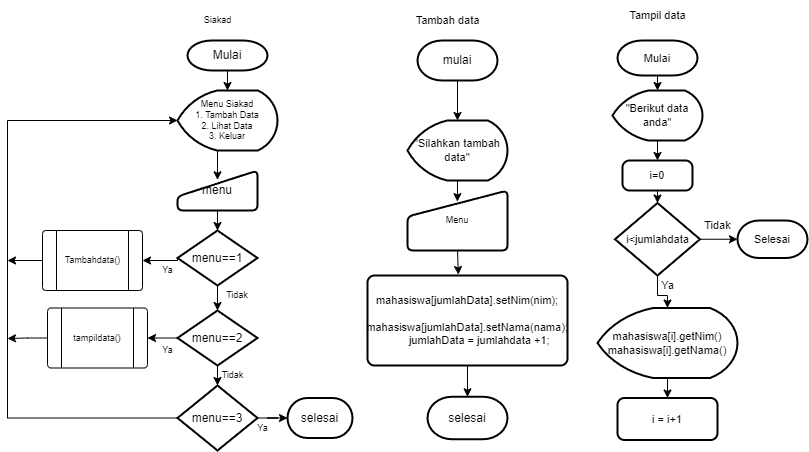

The diagram above was exported from draw.io. Its source (the exported page's mxGraphModel, read from the mxfile embedded in the PNG):
<mxGraphModel dx="1209" dy="1771" grid="1" gridSize="10" guides="1" tooltips="1" connect="1" arrows="1" fold="1" page="1" pageScale="1" pageWidth="850" pageHeight="1100" math="0" shadow="0">
  <root>
    <mxCell id="0" />
    <mxCell id="1" parent="0" />
    <mxCell id="qOH3h6LcZV7yXIkQJMYd-16" style="edgeStyle=orthogonalEdgeStyle;rounded=0;orthogonalLoop=1;jettySize=auto;html=1;exitX=0.5;exitY=1;exitDx=0;exitDy=0;exitPerimeter=0;entryX=0.5;entryY=0;entryDx=0;entryDy=0;entryPerimeter=0;fontSize=9;" edge="1" parent="1" source="qOH3h6LcZV7yXIkQJMYd-2" target="qOH3h6LcZV7yXIkQJMYd-3">
      <mxGeometry relative="1" as="geometry" />
    </mxCell>
    <mxCell id="qOH3h6LcZV7yXIkQJMYd-2" value="Mulai" style="strokeWidth=2;html=1;shape=mxgraph.flowchart.terminator;whiteSpace=wrap;" vertex="1" parent="1">
      <mxGeometry x="210" y="30" width="80" height="30" as="geometry" />
    </mxCell>
    <mxCell id="qOH3h6LcZV7yXIkQJMYd-17" style="edgeStyle=orthogonalEdgeStyle;rounded=0;orthogonalLoop=1;jettySize=auto;html=1;exitX=0.5;exitY=1;exitDx=0;exitDy=0;exitPerimeter=0;entryX=0.5;entryY=0.233;entryDx=0;entryDy=0;entryPerimeter=0;fontSize=9;" edge="1" parent="1" source="qOH3h6LcZV7yXIkQJMYd-3" target="qOH3h6LcZV7yXIkQJMYd-4">
      <mxGeometry relative="1" as="geometry" />
    </mxCell>
    <mxCell id="qOH3h6LcZV7yXIkQJMYd-3" value="&lt;div style=&quot;font-size: 9px;&quot;&gt;&lt;div&gt;Menu Siakad&lt;/div&gt;&lt;div&gt;1. Tambah Data&lt;/div&gt;&lt;div&gt;2. Lihat Data&lt;/div&gt;&lt;div style=&quot;&quot;&gt;3. Keluar&lt;/div&gt;&lt;/div&gt;" style="strokeWidth=2;html=1;shape=mxgraph.flowchart.display;whiteSpace=wrap;" vertex="1" parent="1">
      <mxGeometry x="200" y="80" width="100" height="60" as="geometry" />
    </mxCell>
    <mxCell id="qOH3h6LcZV7yXIkQJMYd-18" value="" style="edgeStyle=orthogonalEdgeStyle;rounded=0;orthogonalLoop=1;jettySize=auto;html=1;fontSize=9;" edge="1" parent="1" source="qOH3h6LcZV7yXIkQJMYd-4" target="qOH3h6LcZV7yXIkQJMYd-5">
      <mxGeometry relative="1" as="geometry" />
    </mxCell>
    <mxCell id="qOH3h6LcZV7yXIkQJMYd-4" value="menu" style="html=1;strokeWidth=2;shape=manualInput;whiteSpace=wrap;rounded=1;size=26;arcSize=11;" vertex="1" parent="1">
      <mxGeometry x="200" y="160" width="80" height="40" as="geometry" />
    </mxCell>
    <mxCell id="qOH3h6LcZV7yXIkQJMYd-21" value="" style="edgeStyle=orthogonalEdgeStyle;rounded=0;orthogonalLoop=1;jettySize=auto;html=1;fontSize=9;" edge="1" parent="1" source="qOH3h6LcZV7yXIkQJMYd-5" target="qOH3h6LcZV7yXIkQJMYd-6">
      <mxGeometry relative="1" as="geometry" />
    </mxCell>
    <mxCell id="qOH3h6LcZV7yXIkQJMYd-38" style="edgeStyle=orthogonalEdgeStyle;rounded=0;orthogonalLoop=1;jettySize=auto;html=1;exitX=0;exitY=0.5;exitDx=0;exitDy=0;exitPerimeter=0;entryX=1;entryY=0.5;entryDx=0;entryDy=0;fontSize=9;" edge="1" parent="1" source="qOH3h6LcZV7yXIkQJMYd-5" target="qOH3h6LcZV7yXIkQJMYd-10">
      <mxGeometry relative="1" as="geometry">
        <Array as="points">
          <mxPoint x="200" y="250" />
        </Array>
      </mxGeometry>
    </mxCell>
    <mxCell id="qOH3h6LcZV7yXIkQJMYd-5" value="menu==1" style="strokeWidth=2;html=1;shape=mxgraph.flowchart.decision;whiteSpace=wrap;" vertex="1" parent="1">
      <mxGeometry x="200" y="220" width="80" height="55" as="geometry" />
    </mxCell>
    <mxCell id="qOH3h6LcZV7yXIkQJMYd-23" style="edgeStyle=orthogonalEdgeStyle;rounded=0;orthogonalLoop=1;jettySize=auto;html=1;exitX=0.5;exitY=1;exitDx=0;exitDy=0;exitPerimeter=0;fontSize=9;" edge="1" parent="1" source="qOH3h6LcZV7yXIkQJMYd-6" target="qOH3h6LcZV7yXIkQJMYd-7">
      <mxGeometry relative="1" as="geometry" />
    </mxCell>
    <mxCell id="qOH3h6LcZV7yXIkQJMYd-39" style="edgeStyle=orthogonalEdgeStyle;rounded=0;orthogonalLoop=1;jettySize=auto;html=1;exitX=0;exitY=0.5;exitDx=0;exitDy=0;exitPerimeter=0;entryX=1;entryY=0.5;entryDx=0;entryDy=0;fontSize=9;" edge="1" parent="1" source="qOH3h6LcZV7yXIkQJMYd-6" target="qOH3h6LcZV7yXIkQJMYd-9">
      <mxGeometry relative="1" as="geometry" />
    </mxCell>
    <mxCell id="qOH3h6LcZV7yXIkQJMYd-6" value="menu==2" style="strokeWidth=2;html=1;shape=mxgraph.flowchart.decision;whiteSpace=wrap;" vertex="1" parent="1">
      <mxGeometry x="200" y="300" width="80" height="55" as="geometry" />
    </mxCell>
    <mxCell id="qOH3h6LcZV7yXIkQJMYd-28" value="" style="edgeStyle=orthogonalEdgeStyle;rounded=0;orthogonalLoop=1;jettySize=auto;html=1;fontSize=9;" edge="1" parent="1" source="qOH3h6LcZV7yXIkQJMYd-7" target="qOH3h6LcZV7yXIkQJMYd-8">
      <mxGeometry relative="1" as="geometry" />
    </mxCell>
    <mxCell id="qOH3h6LcZV7yXIkQJMYd-43" style="edgeStyle=orthogonalEdgeStyle;rounded=0;orthogonalLoop=1;jettySize=auto;html=1;exitX=0;exitY=0.5;exitDx=0;exitDy=0;exitPerimeter=0;entryX=0;entryY=0.5;entryDx=0;entryDy=0;entryPerimeter=0;fontSize=9;" edge="1" parent="1" source="qOH3h6LcZV7yXIkQJMYd-7" target="qOH3h6LcZV7yXIkQJMYd-3">
      <mxGeometry relative="1" as="geometry">
        <Array as="points">
          <mxPoint x="30" y="408" />
          <mxPoint x="30" y="110" />
        </Array>
      </mxGeometry>
    </mxCell>
    <mxCell id="qOH3h6LcZV7yXIkQJMYd-7" value="menu==3" style="strokeWidth=2;html=1;shape=mxgraph.flowchart.decision;whiteSpace=wrap;" vertex="1" parent="1">
      <mxGeometry x="200" y="375" width="80" height="65" as="geometry" />
    </mxCell>
    <mxCell id="qOH3h6LcZV7yXIkQJMYd-8" value="selesai" style="strokeWidth=2;html=1;shape=mxgraph.flowchart.terminator;whiteSpace=wrap;" vertex="1" parent="1">
      <mxGeometry x="310" y="387.5" width="65" height="40" as="geometry" />
    </mxCell>
    <mxCell id="qOH3h6LcZV7yXIkQJMYd-45" style="edgeStyle=orthogonalEdgeStyle;rounded=0;orthogonalLoop=1;jettySize=auto;html=1;exitX=0;exitY=0.5;exitDx=0;exitDy=0;fontSize=9;" edge="1" parent="1" source="qOH3h6LcZV7yXIkQJMYd-9">
      <mxGeometry relative="1" as="geometry">
        <mxPoint x="30" y="328" as="targetPoint" />
      </mxGeometry>
    </mxCell>
    <mxCell id="qOH3h6LcZV7yXIkQJMYd-9" value="" style="verticalLabelPosition=bottom;verticalAlign=top;html=1;shape=process;whiteSpace=wrap;rounded=1;size=0.14;arcSize=6;" vertex="1" parent="1">
      <mxGeometry x="70" y="297.5" width="100" height="60" as="geometry" />
    </mxCell>
    <mxCell id="qOH3h6LcZV7yXIkQJMYd-13" value="tampildata()" style="text;html=1;strokeColor=none;fillColor=none;align=center;verticalAlign=middle;whiteSpace=wrap;rounded=0;fontSize=9;" vertex="1" parent="1">
      <mxGeometry x="90" y="312.5" width="60" height="30" as="geometry" />
    </mxCell>
    <mxCell id="qOH3h6LcZV7yXIkQJMYd-22" value="Tidak" style="text;html=1;strokeColor=none;fillColor=none;align=center;verticalAlign=middle;whiteSpace=wrap;rounded=0;fontSize=9;" vertex="1" parent="1">
      <mxGeometry x="230" y="270" width="60" height="30" as="geometry" />
    </mxCell>
    <mxCell id="qOH3h6LcZV7yXIkQJMYd-24" value="Tidak" style="text;html=1;align=center;verticalAlign=middle;resizable=0;points=[];autosize=1;strokeColor=none;fillColor=none;fontSize=9;" vertex="1" parent="1">
      <mxGeometry x="230" y="355" width="50" height="20" as="geometry" />
    </mxCell>
    <mxCell id="qOH3h6LcZV7yXIkQJMYd-29" value="Ya" style="text;html=1;align=center;verticalAlign=middle;resizable=0;points=[];autosize=1;strokeColor=none;fillColor=none;fontSize=9;" vertex="1" parent="1">
      <mxGeometry x="270" y="407.5" width="30" height="20" as="geometry" />
    </mxCell>
    <mxCell id="qOH3h6LcZV7yXIkQJMYd-44" style="edgeStyle=orthogonalEdgeStyle;rounded=0;orthogonalLoop=1;jettySize=auto;html=1;exitX=0;exitY=0.5;exitDx=0;exitDy=0;fontSize=9;" edge="1" parent="1" source="qOH3h6LcZV7yXIkQJMYd-10">
      <mxGeometry relative="1" as="geometry">
        <mxPoint x="30" y="250" as="targetPoint" />
      </mxGeometry>
    </mxCell>
    <mxCell id="qOH3h6LcZV7yXIkQJMYd-10" value="" style="verticalLabelPosition=bottom;verticalAlign=top;html=1;shape=process;whiteSpace=wrap;rounded=1;size=0.14;arcSize=6;" vertex="1" parent="1">
      <mxGeometry x="65" y="220" width="100" height="60" as="geometry" />
    </mxCell>
    <mxCell id="qOH3h6LcZV7yXIkQJMYd-37" value="Tambahdata()" style="text;html=1;align=center;verticalAlign=middle;resizable=0;points=[];autosize=1;strokeColor=none;fillColor=none;fontSize=9;" vertex="1" parent="1">
      <mxGeometry x="75" y="240" width="80" height="20" as="geometry" />
    </mxCell>
    <mxCell id="qOH3h6LcZV7yXIkQJMYd-40" value="Ya" style="text;html=1;align=center;verticalAlign=middle;resizable=0;points=[];autosize=1;strokeColor=none;fillColor=none;fontSize=9;" vertex="1" parent="1">
      <mxGeometry x="175" y="250" width="30" height="20" as="geometry" />
    </mxCell>
    <mxCell id="qOH3h6LcZV7yXIkQJMYd-41" value="Ya" style="text;html=1;align=center;verticalAlign=middle;resizable=0;points=[];autosize=1;strokeColor=none;fillColor=none;fontSize=9;" vertex="1" parent="1">
      <mxGeometry x="175" y="330" width="30" height="20" as="geometry" />
    </mxCell>
    <mxCell id="qOH3h6LcZV7yXIkQJMYd-47" value="Siakad" style="text;html=1;align=center;verticalAlign=middle;resizable=0;points=[];autosize=1;strokeColor=none;fillColor=none;fontSize=9;" vertex="1" parent="1">
      <mxGeometry x="215" width="50" height="20" as="geometry" />
    </mxCell>
    <mxCell id="qOH3h6LcZV7yXIkQJMYd-55" style="edgeStyle=orthogonalEdgeStyle;rounded=0;orthogonalLoop=1;jettySize=auto;html=1;exitX=0.5;exitY=1;exitDx=0;exitDy=0;exitPerimeter=0;entryX=0.5;entryY=0;entryDx=0;entryDy=0;entryPerimeter=0;fontSize=11;" edge="1" parent="1" source="qOH3h6LcZV7yXIkQJMYd-48" target="qOH3h6LcZV7yXIkQJMYd-50">
      <mxGeometry relative="1" as="geometry" />
    </mxCell>
    <mxCell id="qOH3h6LcZV7yXIkQJMYd-48" value="&lt;font style=&quot;font-size: 12px;&quot;&gt;mulai&lt;/font&gt;" style="strokeWidth=2;html=1;shape=mxgraph.flowchart.terminator;whiteSpace=wrap;fontSize=9;" vertex="1" parent="1">
      <mxGeometry x="440" y="30" width="80" height="40" as="geometry" />
    </mxCell>
    <mxCell id="qOH3h6LcZV7yXIkQJMYd-49" value="&lt;font style=&quot;font-size: 12px;&quot;&gt;selesai&lt;/font&gt;" style="strokeWidth=2;html=1;shape=mxgraph.flowchart.terminator;whiteSpace=wrap;fontSize=9;" vertex="1" parent="1">
      <mxGeometry x="450" y="386.25" width="80" height="42.5" as="geometry" />
    </mxCell>
    <mxCell id="qOH3h6LcZV7yXIkQJMYd-56" style="edgeStyle=orthogonalEdgeStyle;rounded=0;orthogonalLoop=1;jettySize=auto;html=1;exitX=0.5;exitY=1;exitDx=0;exitDy=0;exitPerimeter=0;entryX=0.499;entryY=0.185;entryDx=0;entryDy=0;entryPerimeter=0;fontSize=11;" edge="1" parent="1" source="qOH3h6LcZV7yXIkQJMYd-50" target="qOH3h6LcZV7yXIkQJMYd-51">
      <mxGeometry relative="1" as="geometry" />
    </mxCell>
    <mxCell id="qOH3h6LcZV7yXIkQJMYd-50" value="&lt;font style=&quot;font-size: 11px;&quot;&gt;&quot;Silahkan tambah data&quot;&lt;/font&gt;" style="strokeWidth=2;html=1;shape=mxgraph.flowchart.display;whiteSpace=wrap;fontSize=9;" vertex="1" parent="1">
      <mxGeometry x="430" y="110" width="100" height="60" as="geometry" />
    </mxCell>
    <mxCell id="qOH3h6LcZV7yXIkQJMYd-58" style="edgeStyle=orthogonalEdgeStyle;rounded=0;orthogonalLoop=1;jettySize=auto;html=1;exitX=0.5;exitY=1;exitDx=0;exitDy=0;entryX=0.454;entryY=-0.011;entryDx=0;entryDy=0;entryPerimeter=0;fontSize=11;" edge="1" parent="1" source="qOH3h6LcZV7yXIkQJMYd-51" target="qOH3h6LcZV7yXIkQJMYd-52">
      <mxGeometry relative="1" as="geometry" />
    </mxCell>
    <mxCell id="qOH3h6LcZV7yXIkQJMYd-51" value="Menu" style="html=1;strokeWidth=2;shape=manualInput;whiteSpace=wrap;rounded=1;size=26;arcSize=11;fontSize=9;" vertex="1" parent="1">
      <mxGeometry x="430" y="180" width="100" height="60" as="geometry" />
    </mxCell>
    <mxCell id="qOH3h6LcZV7yXIkQJMYd-59" value="" style="edgeStyle=orthogonalEdgeStyle;rounded=0;orthogonalLoop=1;jettySize=auto;html=1;fontSize=11;" edge="1" parent="1" source="qOH3h6LcZV7yXIkQJMYd-52" target="qOH3h6LcZV7yXIkQJMYd-49">
      <mxGeometry relative="1" as="geometry" />
    </mxCell>
    <mxCell id="qOH3h6LcZV7yXIkQJMYd-52" value="&lt;div style=&quot;font-size: 11px;&quot;&gt;&lt;font style=&quot;font-size: 11px;&quot;&gt;mahasiswa[jumlahData].setNim(nim);&lt;/font&gt;&lt;/div&gt;&lt;div style=&quot;font-size: 11px;&quot;&gt;&lt;font style=&quot;font-size: 11px;&quot;&gt;&amp;nbsp; &amp;nbsp; mahasiswa[jumlahData].setNama(nama);&lt;/font&gt;&lt;/div&gt;&lt;div style=&quot;font-size: 11px;&quot;&gt;&lt;font style=&quot;font-size: 11px;&quot;&gt;&amp;nbsp; &amp;nbsp; &amp;nbsp; &amp;nbsp; jumlahData = jumlahdata +1;&lt;/font&gt;&lt;/div&gt;" style="rounded=1;whiteSpace=wrap;html=1;absoluteArcSize=1;arcSize=14;strokeWidth=2;fontSize=9;" vertex="1" parent="1">
      <mxGeometry x="390" y="265" width="200" height="90" as="geometry" />
    </mxCell>
    <mxCell id="qOH3h6LcZV7yXIkQJMYd-60" value="Tambah data" style="text;html=1;align=center;verticalAlign=middle;resizable=0;points=[];autosize=1;strokeColor=none;fillColor=none;fontSize=11;" vertex="1" parent="1">
      <mxGeometry x="425" y="-5" width="90" height="30" as="geometry" />
    </mxCell>
    <mxCell id="qOH3h6LcZV7yXIkQJMYd-68" style="edgeStyle=orthogonalEdgeStyle;rounded=0;orthogonalLoop=1;jettySize=auto;html=1;exitX=0.5;exitY=1;exitDx=0;exitDy=0;exitPerimeter=0;entryX=0.5;entryY=0;entryDx=0;entryDy=0;entryPerimeter=0;fontSize=11;" edge="1" parent="1" source="qOH3h6LcZV7yXIkQJMYd-61" target="qOH3h6LcZV7yXIkQJMYd-65">
      <mxGeometry relative="1" as="geometry" />
    </mxCell>
    <mxCell id="qOH3h6LcZV7yXIkQJMYd-61" value="Mulai" style="strokeWidth=2;html=1;shape=mxgraph.flowchart.terminator;whiteSpace=wrap;fontSize=11;" vertex="1" parent="1">
      <mxGeometry x="640" y="30" width="80" height="35" as="geometry" />
    </mxCell>
    <mxCell id="qOH3h6LcZV7yXIkQJMYd-62" value="Selesai" style="strokeWidth=2;html=1;shape=mxgraph.flowchart.terminator;whiteSpace=wrap;fontSize=11;" vertex="1" parent="1">
      <mxGeometry x="760" y="210" width="70" height="37.5" as="geometry" />
    </mxCell>
    <mxCell id="qOH3h6LcZV7yXIkQJMYd-63" value="i = i+1" style="rounded=1;whiteSpace=wrap;html=1;absoluteArcSize=1;arcSize=14;strokeWidth=2;fontSize=11;" vertex="1" parent="1">
      <mxGeometry x="640" y="387.5" width="100" height="42" as="geometry" />
    </mxCell>
    <mxCell id="qOH3h6LcZV7yXIkQJMYd-70" style="edgeStyle=orthogonalEdgeStyle;rounded=0;orthogonalLoop=1;jettySize=auto;html=1;exitX=0.5;exitY=1;exitDx=0;exitDy=0;entryX=0.5;entryY=0;entryDx=0;entryDy=0;entryPerimeter=0;fontSize=11;" edge="1" parent="1" source="qOH3h6LcZV7yXIkQJMYd-64" target="qOH3h6LcZV7yXIkQJMYd-67">
      <mxGeometry relative="1" as="geometry" />
    </mxCell>
    <mxCell id="qOH3h6LcZV7yXIkQJMYd-64" value="i=0" style="rounded=1;whiteSpace=wrap;html=1;absoluteArcSize=1;arcSize=14;strokeWidth=2;fontSize=11;" vertex="1" parent="1">
      <mxGeometry x="645" y="150" width="70" height="30" as="geometry" />
    </mxCell>
    <mxCell id="qOH3h6LcZV7yXIkQJMYd-69" style="edgeStyle=orthogonalEdgeStyle;rounded=0;orthogonalLoop=1;jettySize=auto;html=1;exitX=0.5;exitY=1;exitDx=0;exitDy=0;exitPerimeter=0;entryX=0.5;entryY=0;entryDx=0;entryDy=0;fontSize=11;" edge="1" parent="1" source="qOH3h6LcZV7yXIkQJMYd-65" target="qOH3h6LcZV7yXIkQJMYd-64">
      <mxGeometry relative="1" as="geometry" />
    </mxCell>
    <mxCell id="qOH3h6LcZV7yXIkQJMYd-65" value="&quot;Berikut data anda&quot;" style="strokeWidth=2;html=1;shape=mxgraph.flowchart.display;whiteSpace=wrap;fontSize=11;" vertex="1" parent="1">
      <mxGeometry x="635" y="80" width="90" height="50" as="geometry" />
    </mxCell>
    <mxCell id="qOH3h6LcZV7yXIkQJMYd-73" style="edgeStyle=orthogonalEdgeStyle;rounded=0;orthogonalLoop=1;jettySize=auto;html=1;exitX=0.5;exitY=1;exitDx=0;exitDy=0;exitPerimeter=0;entryX=0.5;entryY=0;entryDx=0;entryDy=0;fontSize=11;" edge="1" parent="1" source="qOH3h6LcZV7yXIkQJMYd-66" target="qOH3h6LcZV7yXIkQJMYd-63">
      <mxGeometry relative="1" as="geometry" />
    </mxCell>
    <mxCell id="qOH3h6LcZV7yXIkQJMYd-66" value="&lt;span class=&quot;selectable-text copyable-text&quot;&gt;mahasiswa[i].getNim()&lt;br&gt;&lt;span class=&quot;selectable-text copyable-text&quot;&gt;mahasiswa[i].getNama()&lt;/span&gt;&lt;br&gt;&lt;/span&gt;" style="strokeWidth=2;html=1;shape=mxgraph.flowchart.display;whiteSpace=wrap;fontSize=11;" vertex="1" parent="1">
      <mxGeometry x="620" y="297.5" width="140" height="70" as="geometry" />
    </mxCell>
    <mxCell id="qOH3h6LcZV7yXIkQJMYd-71" style="edgeStyle=orthogonalEdgeStyle;rounded=0;orthogonalLoop=1;jettySize=auto;html=1;exitX=1;exitY=0.5;exitDx=0;exitDy=0;exitPerimeter=0;entryX=0;entryY=0.5;entryDx=0;entryDy=0;entryPerimeter=0;fontSize=11;" edge="1" parent="1" source="qOH3h6LcZV7yXIkQJMYd-67" target="qOH3h6LcZV7yXIkQJMYd-62">
      <mxGeometry relative="1" as="geometry" />
    </mxCell>
    <mxCell id="qOH3h6LcZV7yXIkQJMYd-72" style="edgeStyle=orthogonalEdgeStyle;rounded=0;orthogonalLoop=1;jettySize=auto;html=1;fontSize=11;" edge="1" parent="1" source="qOH3h6LcZV7yXIkQJMYd-67" target="qOH3h6LcZV7yXIkQJMYd-66">
      <mxGeometry relative="1" as="geometry" />
    </mxCell>
    <mxCell id="qOH3h6LcZV7yXIkQJMYd-67" value="i&amp;lt;jumlahdata" style="strokeWidth=2;html=1;shape=mxgraph.flowchart.decision;whiteSpace=wrap;fontSize=11;" vertex="1" parent="1">
      <mxGeometry x="637.5" y="192.5" width="85" height="72.5" as="geometry" />
    </mxCell>
    <mxCell id="qOH3h6LcZV7yXIkQJMYd-74" value="Tidak" style="text;html=1;align=center;verticalAlign=middle;resizable=0;points=[];autosize=1;strokeColor=none;fillColor=none;fontSize=11;" vertex="1" parent="1">
      <mxGeometry x="715" y="200" width="50" height="30" as="geometry" />
    </mxCell>
    <mxCell id="qOH3h6LcZV7yXIkQJMYd-75" value="Ya" style="text;html=1;align=center;verticalAlign=middle;resizable=0;points=[];autosize=1;strokeColor=none;fillColor=none;fontSize=11;" vertex="1" parent="1">
      <mxGeometry x="670" y="260" width="40" height="30" as="geometry" />
    </mxCell>
    <mxCell id="qOH3h6LcZV7yXIkQJMYd-76" value="Tampil data" style="text;html=1;align=center;verticalAlign=middle;resizable=0;points=[];autosize=1;strokeColor=none;fillColor=none;fontSize=11;" vertex="1" parent="1">
      <mxGeometry x="640" y="-10" width="80" height="30" as="geometry" />
    </mxCell>
  </root>
</mxGraphModel>